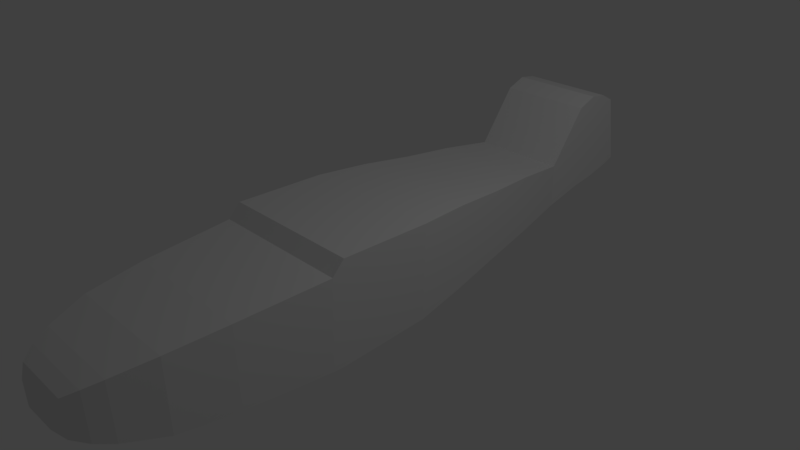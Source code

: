 # Source: ms109.blend  (saved by Blender 2.79.0; exported with 4.5.12 LTS)
import bpy
from mathutils import Matrix  # noqa: F401  (used for matrix-valued properties, if any)

bpy.ops.wm.read_factory_settings(use_empty=True)
scene = bpy.context.scene
scene.name = 'Scene'

# ---- collections
col_collection_1 = bpy.data.collections.new('Collection 1'); scene.collection.children.link(col_collection_1)

# ---- materials (node trees are filled in below, after node groups)
mat_material = bpy.data.materials.new('Material')
mat_material.alpha_threshold = 0.0
mat_material.use_transparent_shadow = False
mat_material.roughness = 0.5
mat_material.line_color = (0.0, 0.0, 0.0, 1.0)

# ---- material node trees

# ---- world
world_world = bpy.data.worlds.new('World'); scene.world = world_world
world_world.color = (0.05088, 0.05088, 0.05088)
world_world.use_sun_shadow = False
world_world.sun_shadow_jitter_overblur = 0.0
world_world.cycles.sampling_method = 'MANUAL'

# ---- cameras
cam_camera = bpy.data.cameras.new('Camera')
cam_camera.clip_end = 100.0
cam_camera.lens = 35.0
cam_camera.sensor_width = 32.0
cam_camera.sensor_height = 18.0
cam_camera.ortho_scale = 7.314
cam_camera.dof.focus_distance = 0.0
cam_camera.dof.aperture_fstop = 128.0

# ---- lights
light_lamp = bpy.data.lights.new('Lamp', 'POINT')
light_lamp.transmission_factor = 0.0
light_lamp.cutoff_distance = 30.0
light_lamp.energy = 100.0
light_lamp.shadow_buffer_clip_start = 1.001
light_lamp.shadow_soft_size = 0.1
light_lamp.shadow_maximum_resolution = 0.006
light_lamp.use_absolute_resolution = True

# ---- meshes
me_cube = bpy.data.meshes.new('Cube')
me_cube.from_pydata([(0.6535, 2.923, -0.03283), (1.0, -0.01227, -0.5225), (-1.0, -0.01227, -0.5225), (-0.6535, 2.923, -0.03283), (0.6535, 2.915, 0.5792), (1.0, 0.02035, 0.7862), (-1.0, 0.02035, 0.7862), (-0.6535, 2.915, 0.5792), (0.7401, 2.202, -0.1732), (0.8267, 1.468, -0.292), (0.9134, 0.7329, -0.4212), (-0.9134, 0.7329, -0.4212), (-0.8267, 1.468, -0.292), (-0.7401, 2.202, -0.1732), (0.7401, 2.195, 0.6546), (0.8267, 1.475, 0.6939), (0.9134, 0.7506, 0.7586), (-0.9134, 0.7506, 0.7586), (-0.8267, 1.475, 0.6939), (-0.7401, 2.195, 0.6546), (0.6535, 3.484, 0.1112), (-0.6535, 3.484, 0.1112), (0.6535, 3.448, 1.315), (-0.6535, 3.448, 1.315), (0.6535, 4.349, 0.3287), (-0.6535, 4.349, 0.3287), (0.6535, 4.171, 1.279), (-0.6535, 4.171, 1.279), (-0.6535, 3.721, 1.424), (-0.6535, 3.972, 1.388), (-0.6535, 4.141, 0.2513), (-0.6535, 3.82, 0.1668), (0.6535, 4.141, 0.2513), (0.6535, 3.82, 0.1668), (0.6535, 3.721, 1.424), (0.6535, 3.972, 1.388), (0.4374, 4.485, 0.4536), (-0.4374, 4.485, 0.4536), (0.4374, 4.324, 0.9994), (-0.4374, 4.324, 0.9994), (1.0, -1.24, -0.6144), (-1.0, -1.24, -0.6144), (1.0, -1.234, 0.7908), (-1.0, -1.234, 0.7908), (1.0, -1.432, -0.6135), (-1.0, -1.432, -0.6135), (1.0, -1.4, 0.6085), (-1.0, -1.4, 0.6085), (0.9111, -2.613, -0.5827), (-0.9111, -2.613, -0.5827), (0.9111, -2.635, 0.5276), (-0.9111, -2.635, 0.5276), (0.8075, -3.373, -0.5346), (-0.8075, -3.373, -0.5346), (0.8075, -3.392, 0.4495), (-0.8075, -3.392, 0.4495), (0.6417, -3.886, -0.4436), (-0.6417, -3.886, -0.4436), (0.6417, -3.902, 0.3383), (-0.6417, -3.902, 0.3383), (0.5355, -4.104, -0.3832), (-0.5355, -4.104, -0.3832), (0.5355, -4.116, 0.2694), (-0.5355, -4.116, 0.2694), (0.4119, -4.274, -0.3112), (-0.4119, -4.274, -0.3112), (0.4119, -4.283, 0.1907), (-0.4119, -4.283, 0.1907), (0.2626, -4.366, -0.222), (-0.2626, -4.366, -0.222), (0.2626, -4.372, 0.09797), (-0.2626, -4.372, 0.09797), (-1.386e-06, -4.435, -0.06333)], [], [(10, 1, 2, 11), (16, 17, 6, 5), (10, 16, 5, 1), (2, 1, 40, 41), (13, 19, 7, 3), (7, 4, 22, 23), (2, 6, 17, 11), (11, 17, 18, 12), (12, 18, 19, 13), (0, 4, 14, 8), (8, 14, 15, 9), (9, 15, 16, 10), (4, 7, 19, 14), (14, 19, 18, 15), (15, 18, 17, 16), (0, 8, 13, 3), (8, 9, 12, 13), (9, 10, 11, 12), (30, 29, 27, 25), (3, 7, 23, 21), (0, 3, 21, 20), (4, 0, 20, 22), (27, 26, 38, 39), (32, 30, 25, 24), (29, 35, 26, 27), (35, 32, 24, 26), (22, 20, 33, 34), (34, 33, 32, 35), (23, 22, 34, 28), (28, 34, 35, 29), (20, 21, 31, 33), (33, 31, 30, 32), (21, 23, 28, 31), (31, 28, 29, 30), (38, 36, 37, 39), (26, 24, 36, 38), (25, 27, 39, 37), (24, 25, 37, 36), (43, 41, 45, 47), (5, 6, 43, 42), (6, 2, 41, 43), (1, 5, 42, 40), (47, 45, 49, 51), (41, 40, 44, 45), (42, 43, 47, 46), (40, 42, 46, 44), (50, 51, 55, 54), (45, 44, 48, 49), (46, 47, 51, 50), (44, 46, 50, 48), (55, 53, 57, 59), (48, 50, 54, 52), (51, 49, 53, 55), (49, 48, 52, 53), (57, 56, 60, 61), (53, 52, 56, 57), (54, 55, 59, 58), (52, 54, 58, 56), (62, 63, 67, 66), (58, 59, 63, 62), (56, 58, 62, 60), (59, 57, 61, 63), (67, 65, 69, 71), (60, 62, 66, 64), (63, 61, 65, 67), (61, 60, 64, 65), (70, 71, 72), (65, 64, 68, 69), (66, 67, 71, 70), (64, 66, 70, 68), (68, 70, 72), (71, 69, 72), (69, 68, 72)])
me_cube.materials.append(mat_material)
me_cube.use_remesh_preserve_volume = False
me_cube.use_remesh_preserve_attributes = False
me_cube.use_mirror_vertex_groups = False
me_cube.update()

# ---- objects
ob_cube = bpy.data.objects.new('Cube', me_cube)
ob_lamp = bpy.data.objects.new('Lamp', light_lamp)
ob_camera = bpy.data.objects.new('Camera', cam_camera)

# ---- transforms, parenting, visibility, modifiers, constraints
ob_cube.location = (0.0, 0.0, 0.0)
ob_cube.lock_rotations_4d = False
ob_cube.empty_display_type = 'ARROWS'
ob_cube.lineart.crease_threshold = 0.0
ob_lamp.location = (4.076, 1.005, 5.904)
ob_lamp.rotation_euler = (0.6503, 0.05522, 1.866)
ob_lamp.lock_rotations_4d = False
ob_lamp.empty_display_type = 'ARROWS'
ob_lamp.color = (0.0, 0.0, 0.0, 0.0)
ob_lamp.lineart.crease_threshold = 0.0
ob_camera.location = (7.481, -6.508, 5.344)
ob_camera.rotation_euler = (1.109, 0.0, 0.8149)
ob_camera.lock_rotations_4d = False
ob_camera.empty_display_type = 'ARROWS'
ob_camera.color = (0.0, 0.0, 0.0, 0.0)
ob_camera.display_type = 'WIRE'
ob_camera.lineart.crease_threshold = 0.0

# ---- collection membership
col_collection_1.objects.link(ob_cube)
col_collection_1.objects.link(ob_lamp)
col_collection_1.objects.link(ob_camera)

# ---- scene / render settings (as saved in the file)
scene.camera = ob_camera
scene.frame_start = 1; scene.frame_end = 250; scene.frame_set(1)
scene.render.engine = 'BLENDER_EEVEE_NEXT'
scene.render.resolution_percentage = 50
scene.render.dither_intensity = 0.0
scene.cycles.use_denoising = False
scene.cycles.samples = 128
scene.cycles.sampling_pattern = 'TABULATED_SOBOL'
scene.cycles.use_adaptive_sampling = False
scene.cycles.use_light_tree = False
scene.cycles.blur_glossy = 0.0
scene.cycles.sample_clamp_indirect = 0.0
scene.view_settings.view_transform = 'Standard'
bpy.context.view_layer.update()
